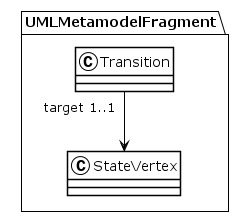

The diagram above was rendered by PlantUML. Its source (embedded in the PNG):
@startuml
!theme plain
package UMLMetamodelFragment {
class Transition {
}
Transition "target 1..1" --> StateVertex
class StateVertex {
}
}
@enduml